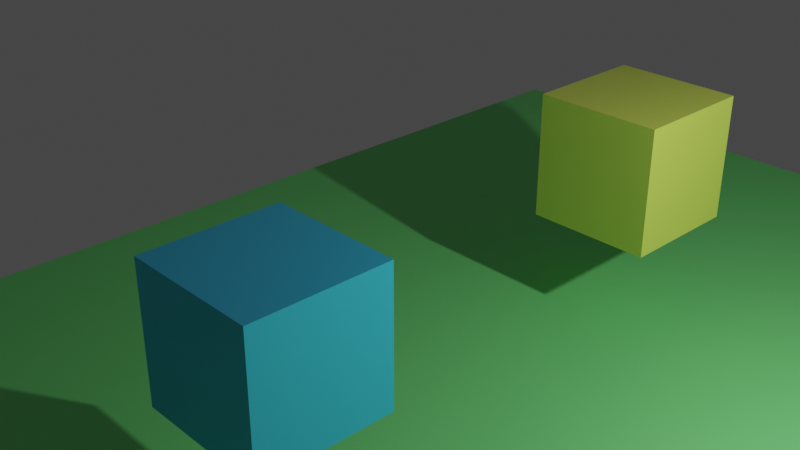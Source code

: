 # Source: scene.blend  (saved by Blender 2.81.16; exported with 4.5.12 LTS)
import bpy
from mathutils import Matrix  # noqa: F401  (used for matrix-valued properties, if any)

bpy.ops.wm.read_factory_settings(use_empty=True)
scene = bpy.context.scene
scene.name = 'Scene'

# ---- collections
col_collection = bpy.data.collections.new('Collection'); scene.collection.children.link(col_collection)

# ---- materials (node trees are filled in below, after node groups)
mat_material = bpy.data.materials.new('Material')
mat_material.alpha_threshold = 0.0
mat_material.use_transparent_shadow = False
mat_material.line_color = (0.0, 0.0, 0.0, 1.0)
mat_material_001 = bpy.data.materials.new('Material.001')
mat_material_001.use_transparent_shadow = False
mat_material_002 = bpy.data.materials.new('Material.002')
mat_material_002.use_transparent_shadow = False

# ---- material node trees
mat_material.use_nodes = True; mat_material.node_tree.nodes.clear()
_N = mat_material.node_tree.nodes; _L = mat_material.node_tree.links
n0 = _N.new('ShaderNodeOutputMaterial'); n0.name = 'Material Output'; n0.location = (300, 300)
n1 = _N.new('ShaderNodeBsdfPrincipled'); n1.name = 'Principled BSDF'; n1.location = (10, 300)
n1.distribution = 'GGX'
n1.subsurface_method = 'BURLEY'
n1.inputs[0].default_value = (0.04512, 0.5302, 0.8, 1.0)
n1.inputs[2].default_value = 0.4
n1.inputs[3].default_value = 1.45
n1.inputs[27].default_value = (0.0, 0.0, 0.0, 1.0)
n1.inputs[28].default_value = 1.0
_L.new(n1.outputs[0], n0.inputs[0])
n0.is_active_output = True
mat_material_001.use_nodes = True; mat_material_001.node_tree.nodes.clear()
_N = mat_material_001.node_tree.nodes; _L = mat_material_001.node_tree.links
n0 = _N.new('ShaderNodeOutputMaterial'); n0.name = 'Material Output'; n0.location = (300, 300)
n1 = _N.new('ShaderNodeBsdfPrincipled'); n1.name = 'Principled BSDF'; n1.location = (10, 300)
n1.distribution = 'GGX'
n1.subsurface_method = 'BURLEY'
n1.inputs[0].default_value = (0.6548, 0.8, 0.1157, 1.0)
n1.inputs[3].default_value = 1.45
n1.inputs[27].default_value = (0.0, 0.0, 0.0, 1.0)
n1.inputs[28].default_value = 1.0
_L.new(n1.outputs[0], n0.inputs[0])
n0.is_active_output = True
mat_material_002.use_nodes = True; mat_material_002.node_tree.nodes.clear()
_N = mat_material_002.node_tree.nodes; _L = mat_material_002.node_tree.links
n0 = _N.new('ShaderNodeOutputMaterial'); n0.name = 'Material Output'; n0.location = (300, 300)
n1 = _N.new('ShaderNodeBsdfPrincipled'); n1.name = 'Principled BSDF'; n1.location = (10, 300)
n1.distribution = 'GGX'
n1.subsurface_method = 'BURLEY'
n1.inputs[0].default_value = (0.2062, 0.8412, 0.2376, 1.0)
n1.inputs[3].default_value = 1.45
n1.inputs[27].default_value = (0.0, 0.0, 0.0, 1.0)
n1.inputs[28].default_value = 1.0
_L.new(n1.outputs[0], n0.inputs[0])
n0.is_active_output = True

# ---- world
world_world = bpy.data.worlds.new('World'); scene.world = world_world
world_world.use_nodes = True; world_world.node_tree.nodes.clear()
_N = world_world.node_tree.nodes; _L = world_world.node_tree.links
n0 = _N.new('ShaderNodeOutputWorld'); n0.name = 'World Output'; n0.location = (300, 300)
n1 = _N.new('ShaderNodeBackground'); n1.name = 'Background'; n1.location = (10, 300)
n1.inputs[0].default_value = (0.05088, 0.05088, 0.05088, 1.0)
_L.new(n1.outputs[0], n0.inputs[0])
n0.is_active_output = True
world_world.color = (0.05088, 0.05088, 0.05088)
world_world.use_sun_shadow = False
world_world.sun_shadow_jitter_overblur = 0.0

# ---- cameras
cam_camera = bpy.data.cameras.new('Camera')
cam_camera.clip_end = 100.0
cam_camera.ortho_scale = 7.314

# ---- lights
light_light = bpy.data.lights.new('Light', 'POINT')
light_light.transmission_factor = 0.0
light_light.energy = 1000.0
light_light.shadow_soft_size = 0.1
light_light.shadow_maximum_resolution = 0.006
light_light.use_absolute_resolution = True

# ---- meshes
me_cube = bpy.data.meshes.new('Cube')
me_cube.from_pydata([(1.0, 1.0, 1.0), (1.0, 1.0, -1.0), (1.0, -1.0, 1.0), (1.0, -1.0, -1.0), (-1.0, 1.0, 1.0), (-1.0, 1.0, -1.0), (-1.0, -1.0, 1.0), (-1.0, -1.0, -1.0)], [], [(0, 4, 6, 2), (3, 2, 6, 7), (7, 6, 4, 5), (5, 1, 3, 7), (1, 0, 2, 3), (5, 4, 0, 1)])
_uv = me_cube.uv_layers.new(name='UVMap')
_uv.uv.foreach_set('vector', [0.625, 0.5, 0.875, 0.5, 0.875, 0.75, 0.625, 0.75, 0.375, 0.75, 0.625, 0.75, 0.625, 1.0, 0.375, 1.0, 0.375, 0.0, 0.625, 0.0, 0.625, 0.25, 0.375, 0.25, 0.125, 0.5, 0.375, 0.5, 0.375, 0.75, 0.125, 0.75, 0.375, 0.5, 0.625, 0.5, 0.625, 0.75, 0.375, 0.75, 0.375, 0.25, 0.625, 0.25, 0.625, 0.5, 0.375, 0.5])
me_cube.materials.append(mat_material)
me_cube.use_remesh_preserve_volume = False
me_cube.use_remesh_preserve_attributes = False
me_cube.use_mirror_vertex_groups = False
me_cube.update()
me_cube_001 = bpy.data.meshes.new('Cube.001')
me_cube_001.from_pydata([(1.0, 1.0, 1.0), (1.0, 1.0, -1.0), (1.0, -1.0, 1.0), (1.0, -1.0, -1.0), (-1.0, 1.0, 1.0), (-1.0, 1.0, -1.0), (-1.0, -1.0, 1.0), (-1.0, -1.0, -1.0)], [], [(0, 4, 6, 2), (3, 2, 6, 7), (7, 6, 4, 5), (5, 1, 3, 7), (1, 0, 2, 3), (5, 4, 0, 1)])
_uv = me_cube_001.uv_layers.new(name='UVMap')
_uv.uv.foreach_set('vector', [0.625, 0.5, 0.875, 0.5, 0.875, 0.75, 0.625, 0.75, 0.375, 0.75, 0.625, 0.75, 0.625, 1.0, 0.375, 1.0, 0.375, 0.0, 0.625, 0.0, 0.625, 0.25, 0.375, 0.25, 0.125, 0.5, 0.375, 0.5, 0.375, 0.75, 0.125, 0.75, 0.375, 0.5, 0.625, 0.5, 0.625, 0.75, 0.375, 0.75, 0.375, 0.25, 0.625, 0.25, 0.625, 0.5, 0.375, 0.5])
me_cube_001.materials.append(mat_material_001)
me_cube_001.use_remesh_preserve_volume = False
me_cube_001.use_remesh_preserve_attributes = False
me_cube_001.use_mirror_vertex_groups = False
me_cube_001.update()
me_plane = bpy.data.meshes.new('Plane')
me_plane.from_pydata([(-10.0, -10.0, 0.0), (10.0, -10.0, 0.0), (-10.0, 10.0, 0.0), (10.0, 10.0, 0.0)], [], [(0, 1, 3, 2)])
_uv = me_plane.uv_layers.new(name='UVMap')
_uv.uv.foreach_set('vector', [0.0, 0.0, 1.0, 0.0, 1.0, 1.0, 0.0, 1.0])
me_plane.materials.append(mat_material_002)
me_plane.use_remesh_fix_poles = True
me_plane.use_remesh_preserve_attributes = False
me_plane.use_mirror_vertex_groups = False
me_plane.update()

# ---- objects
ob_cube = bpy.data.objects.new('Cube', me_cube)
ob_light = bpy.data.objects.new('Light', light_light)
ob_camera = bpy.data.objects.new('Camera', cam_camera)
ob_cube_001 = bpy.data.objects.new('Cube.001', me_cube_001)
ob_plane = bpy.data.objects.new('Plane', me_plane)

# ---- transforms, parenting, visibility, modifiers, constraints
ob_cube.location = (-2.034, -4.133, 2.566)
ob_cube.lock_rotations_4d = False
ob_cube.empty_display_type = 'ARROWS'
ob_cube.lineart.crease_threshold = 0.0
ob_light.location = (4.076, 1.005, 5.904)
ob_light.rotation_euler = (0.6503, 0.05522, 1.866)
ob_light.lock_rotations_4d = False
ob_light.empty_display_type = 'ARROWS'
ob_light.color = (0.0, 0.0, 0.0, 0.0)
ob_light.lineart.crease_threshold = 0.0
ob_camera.location = (6.721, -10.35, 9.255)
ob_camera.rotation_euler = (1.109, 0.0, 0.8149)
ob_camera.lock_rotations_4d = False
ob_camera.empty_display_type = 'ARROWS'
ob_camera.color = (0.0, 0.0, 0.0, 0.0)
ob_camera.display_type = 'WIRE'
ob_camera.lineart.crease_threshold = 0.0
ob_cube_001.location = (-2.269, 3.006, 2.608)
ob_cube_001.lock_rotations_4d = False
ob_cube_001.empty_display_type = 'ARROWS'
ob_cube_001.lineart.crease_threshold = 0.0
ob_plane.location = (0.0, 0.0, 0.0)
ob_plane.lineart.crease_threshold = 0.0

# ---- collection membership
col_collection.objects.link(ob_cube)
col_collection.objects.link(ob_light)
col_collection.objects.link(ob_camera)
col_collection.objects.link(ob_cube_001)
col_collection.objects.link(ob_plane)

# ---- scene / render settings (as saved in the file)
scene.camera = ob_camera
scene.frame_start = 1; scene.frame_end = 250; scene.frame_set(1)
scene.render.engine = 'BLENDER_EEVEE_NEXT'
scene.cycles.use_denoising = False
scene.cycles.samples = 128
scene.cycles.sampling_pattern = 'TABULATED_SOBOL'
scene.cycles.use_adaptive_sampling = False
scene.cycles.use_light_tree = False
scene.view_settings.view_transform = 'Filmic'
bpy.context.view_layer.update()
